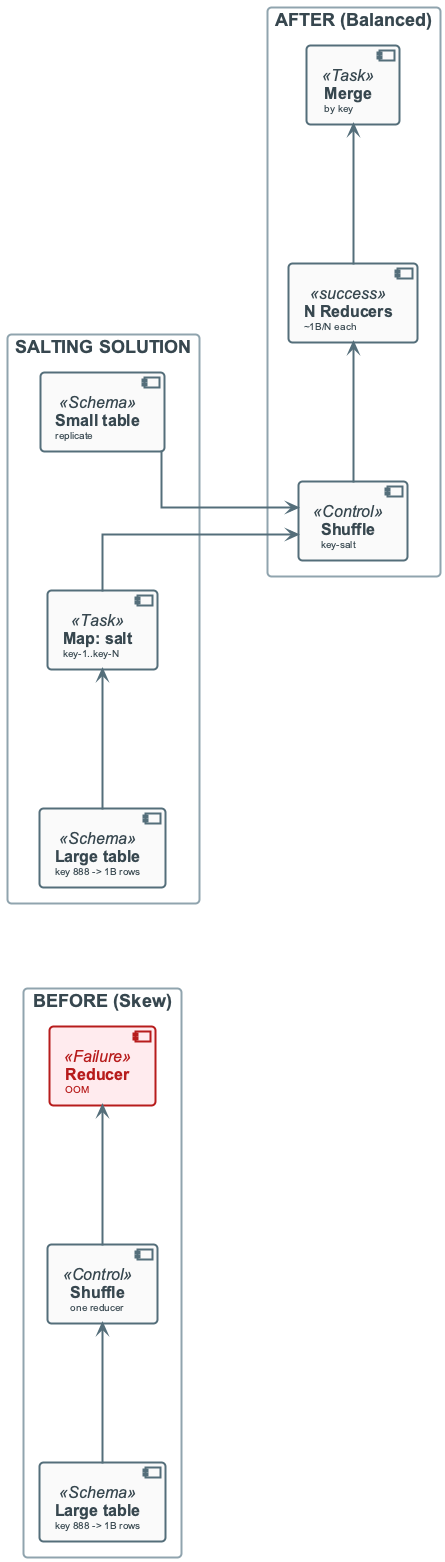

The diagram above was rendered by PlantUML. Its source (embedded in the PNG):
@startuml
!include ../_template_styles.puml
' SKEW MITIGATION: SALTING FLOW (Reasoning) - Mixed layout for PPTX
left to right direction

rectangle "BEFORE (Skew)" #FFFFFF {
    component "**Large table**\n<size:10>key 888 -> 1B rows</size>" as LARGE1 <<Schema>>
    component "**Shuffle**\n<size:10>one reducer</size>" as SHUFFLE1 <<Control>>
    component "**Reducer**\n<size:10>OOM</size>" as REDUCE1 <<Failure>>
    LARGE1 -right-> SHUFFLE1
    SHUFFLE1 -right-> REDUCE1
}

rectangle "SALTING SOLUTION" #FFFFFF {
    component "**Large table**\n<size:10>key 888 -> 1B rows</size>" as LARGE2 <<Schema>>
    component "**Map: salt**\n<size:10>key-1..key-N</size>" as SALT <<Task>>
    component "**Small table**\n<size:10>replicate</size>" as REPL <<Schema>>
    LARGE2 -right-> SALT
}

rectangle "AFTER (Balanced)" #FFFFFF {
    component "**Shuffle**\n<size:10>key-salt</size>" as SHUFFLE2 <<Control>>
    component "**N Reducers**\n<size:10>~1B/N each</size>" as REDUCE2 <<success>>
    component "**Merge**\n<size:10>by key</size>" as MERGE <<Task>>
    SHUFFLE2 -right-> REDUCE2
    REDUCE2 -right-> MERGE
}

SALT -down-> SHUFFLE2
REPL -down-> SHUFFLE2

@enduml